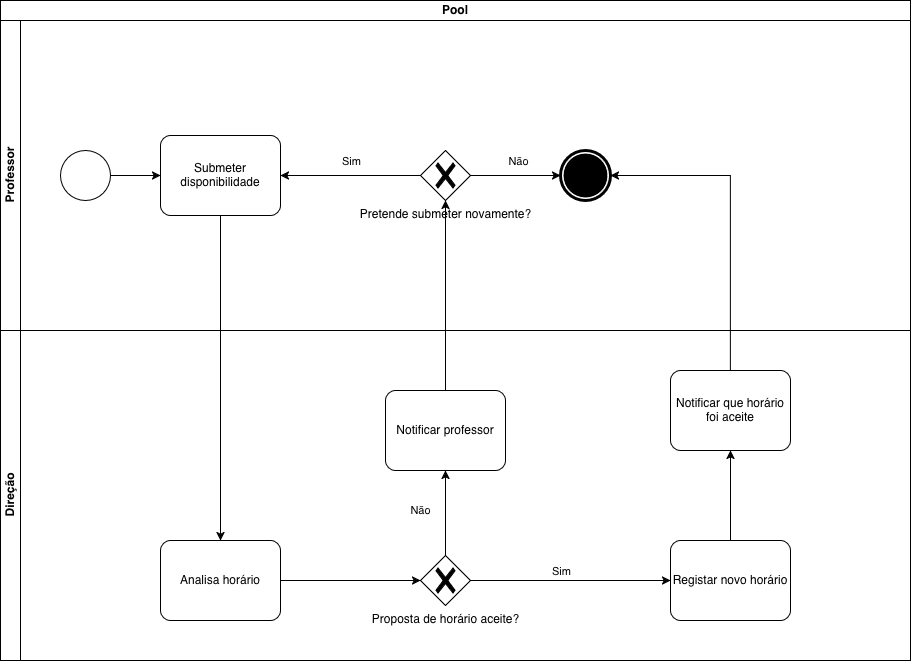

The diagram above was exported from draw.io. Its source (the exported page's mxGraphModel, read from the mxfile embedded in the PNG):
<mxGraphModel dx="1188" dy="805" grid="1" gridSize="10" guides="1" tooltips="1" connect="1" arrows="1" fold="1" page="1" pageScale="1" pageWidth="850" pageHeight="1100" math="0" shadow="0">
  <root>
    <mxCell id="0" />
    <mxCell id="1" parent="0" />
    <mxCell id="IaBhLGeTWNsCCk2PaB9K-9" parent="1" style="swimlane;html=1;childLayout=stackLayout;resizeParent=1;resizeParentMax=0;horizontal=1;startSize=20;horizontalStack=0;whiteSpace=wrap;" value="Pool" vertex="1">
      <mxGeometry height="660" width="910" x="40" y="40" as="geometry" />
    </mxCell>
    <mxCell id="IaBhLGeTWNsCCk2PaB9K-10" parent="IaBhLGeTWNsCCk2PaB9K-9" style="swimlane;html=1;startSize=20;horizontal=0;" value="Professor" vertex="1">
      <mxGeometry height="310" width="910" y="20" as="geometry" />
    </mxCell>
    <mxCell id="IaBhLGeTWNsCCk2PaB9K-13" parent="IaBhLGeTWNsCCk2PaB9K-10" style="points=[[0.145,0.145,0],[0.5,0,0],[0.855,0.145,0],[1,0.5,0],[0.855,0.855,0],[0.5,1,0],[0.145,0.855,0],[0,0.5,0]];shape=mxgraph.bpmn.event;html=1;verticalLabelPosition=bottom;labelBackgroundColor=#ffffff;verticalAlign=top;align=center;perimeter=ellipsePerimeter;outlineConnect=0;aspect=fixed;outline=standard;symbol=general;" value="" vertex="1">
      <mxGeometry height="50" width="50" x="60" y="130" as="geometry" />
    </mxCell>
    <mxCell id="IaBhLGeTWNsCCk2PaB9K-15" parent="IaBhLGeTWNsCCk2PaB9K-10" style="points=[[0.25,0,0],[0.5,0,0],[0.75,0,0],[1,0.25,0],[1,0.5,0],[1,0.75,0],[0.75,1,0],[0.5,1,0],[0.25,1,0],[0,0.75,0],[0,0.5,0],[0,0.25,0]];shape=mxgraph.bpmn.task2;whiteSpace=wrap;rectStyle=rounded;size=10;html=1;container=1;expand=0;collapsible=0;taskMarker=abstract;" value="Submeter disponibilidade" vertex="1">
      <mxGeometry height="80" width="120" x="160" y="115" as="geometry" />
    </mxCell>
    <mxCell id="IaBhLGeTWNsCCk2PaB9K-16" edge="1" parent="IaBhLGeTWNsCCk2PaB9K-10" source="IaBhLGeTWNsCCk2PaB9K-13" style="edgeStyle=orthogonalEdgeStyle;rounded=0;orthogonalLoop=1;jettySize=auto;html=1;entryX=0;entryY=0.5;entryDx=0;entryDy=0;entryPerimeter=0;" target="IaBhLGeTWNsCCk2PaB9K-15">
      <mxGeometry relative="1" as="geometry" />
    </mxCell>
    <mxCell id="IaBhLGeTWNsCCk2PaB9K-25" edge="1" parent="IaBhLGeTWNsCCk2PaB9K-10" source="IaBhLGeTWNsCCk2PaB9K-23" style="edgeStyle=orthogonalEdgeStyle;rounded=0;orthogonalLoop=1;jettySize=auto;html=1;" target="IaBhLGeTWNsCCk2PaB9K-15">
      <mxGeometry relative="1" as="geometry" />
    </mxCell>
    <mxCell id="IaBhLGeTWNsCCk2PaB9K-26" connectable="0" parent="IaBhLGeTWNsCCk2PaB9K-25" style="edgeLabel;html=1;align=center;verticalAlign=middle;resizable=0;points=[];" value="Sim" vertex="1">
      <mxGeometry relative="1" x="-0.1429" y="-4" as="geometry">
        <mxPoint x="-10" y="-11" as="offset" />
      </mxGeometry>
    </mxCell>
    <mxCell id="IaBhLGeTWNsCCk2PaB9K-23" parent="IaBhLGeTWNsCCk2PaB9K-10" style="points=[[0.25,0.25,0],[0.5,0,0],[0.75,0.25,0],[1,0.5,0],[0.75,0.75,0],[0.5,1,0],[0.25,0.75,0],[0,0.5,0]];shape=mxgraph.bpmn.gateway2;html=1;verticalLabelPosition=bottom;labelBackgroundColor=#ffffff;verticalAlign=top;align=center;perimeter=rhombusPerimeter;outlineConnect=0;outline=none;symbol=none;gwType=exclusive;" value="Pretende submeter novamente?" vertex="1">
      <mxGeometry height="50" width="50" x="420" y="130" as="geometry" />
    </mxCell>
    <mxCell id="IaBhLGeTWNsCCk2PaB9K-27" parent="IaBhLGeTWNsCCk2PaB9K-10" style="points=[[0.145,0.145,0],[0.5,0,0],[0.855,0.145,0],[1,0.5,0],[0.855,0.855,0],[0.5,1,0],[0.145,0.855,0],[0,0.5,0]];shape=mxgraph.bpmn.event;html=1;verticalLabelPosition=bottom;labelBackgroundColor=#ffffff;verticalAlign=top;align=center;perimeter=ellipsePerimeter;outlineConnect=0;aspect=fixed;outline=end;symbol=terminate;" value="" vertex="1">
      <mxGeometry height="50" width="50" x="560" y="130" as="geometry" />
    </mxCell>
    <mxCell id="IaBhLGeTWNsCCk2PaB9K-28" edge="1" parent="IaBhLGeTWNsCCk2PaB9K-10" source="IaBhLGeTWNsCCk2PaB9K-23" style="edgeStyle=orthogonalEdgeStyle;rounded=0;orthogonalLoop=1;jettySize=auto;html=1;entryX=0;entryY=0.5;entryDx=0;entryDy=0;entryPerimeter=0;" target="IaBhLGeTWNsCCk2PaB9K-27">
      <mxGeometry relative="1" as="geometry" />
    </mxCell>
    <mxCell id="IaBhLGeTWNsCCk2PaB9K-29" connectable="0" parent="IaBhLGeTWNsCCk2PaB9K-28" style="edgeLabel;html=1;align=center;verticalAlign=middle;resizable=0;points=[];" value="Não" vertex="1">
      <mxGeometry relative="1" x="0.0444" y="-3" as="geometry">
        <mxPoint y="-18" as="offset" />
      </mxGeometry>
    </mxCell>
    <mxCell id="IaBhLGeTWNsCCk2PaB9K-18" edge="1" parent="IaBhLGeTWNsCCk2PaB9K-9" source="IaBhLGeTWNsCCk2PaB9K-15" style="edgeStyle=orthogonalEdgeStyle;rounded=0;orthogonalLoop=1;jettySize=auto;html=1;" target="IaBhLGeTWNsCCk2PaB9K-17">
      <mxGeometry relative="1" as="geometry" />
    </mxCell>
    <mxCell id="IaBhLGeTWNsCCk2PaB9K-11" parent="IaBhLGeTWNsCCk2PaB9K-9" style="swimlane;html=1;startSize=20;horizontal=0;" value="Direção" vertex="1">
      <mxGeometry height="330" width="910" y="330" as="geometry" />
    </mxCell>
    <mxCell id="IaBhLGeTWNsCCk2PaB9K-17" parent="IaBhLGeTWNsCCk2PaB9K-11" style="points=[[0.25,0,0],[0.5,0,0],[0.75,0,0],[1,0.25,0],[1,0.5,0],[1,0.75,0],[0.75,1,0],[0.5,1,0],[0.25,1,0],[0,0.75,0],[0,0.5,0],[0,0.25,0]];shape=mxgraph.bpmn.task2;whiteSpace=wrap;rectStyle=rounded;size=10;html=1;container=1;expand=0;collapsible=0;taskMarker=abstract;" value="Analisa horário" vertex="1">
      <mxGeometry height="80" width="120" x="160" y="210" as="geometry" />
    </mxCell>
    <mxCell id="IaBhLGeTWNsCCk2PaB9K-19" parent="IaBhLGeTWNsCCk2PaB9K-11" style="points=[[0.25,0.25,0],[0.5,0,0],[0.75,0.25,0],[1,0.5,0],[0.75,0.75,0],[0.5,1,0],[0.25,0.75,0],[0,0.5,0]];shape=mxgraph.bpmn.gateway2;html=1;verticalLabelPosition=bottom;labelBackgroundColor=#ffffff;verticalAlign=top;align=center;perimeter=rhombusPerimeter;outlineConnect=0;outline=none;symbol=none;gwType=exclusive;" value="Proposta de horário aceite?" vertex="1">
      <mxGeometry height="50" width="50" x="420" y="225" as="geometry" />
    </mxCell>
    <mxCell id="IaBhLGeTWNsCCk2PaB9K-20" edge="1" parent="IaBhLGeTWNsCCk2PaB9K-11" source="IaBhLGeTWNsCCk2PaB9K-17" style="edgeStyle=orthogonalEdgeStyle;rounded=0;orthogonalLoop=1;jettySize=auto;html=1;entryX=0;entryY=0.5;entryDx=0;entryDy=0;entryPerimeter=0;" target="IaBhLGeTWNsCCk2PaB9K-19">
      <mxGeometry relative="1" as="geometry" />
    </mxCell>
    <mxCell id="IaBhLGeTWNsCCk2PaB9K-21" parent="IaBhLGeTWNsCCk2PaB9K-11" style="points=[[0.25,0,0],[0.5,0,0],[0.75,0,0],[1,0.25,0],[1,0.5,0],[1,0.75,0],[0.75,1,0],[0.5,1,0],[0.25,1,0],[0,0.75,0],[0,0.5,0],[0,0.25,0]];shape=mxgraph.bpmn.task2;whiteSpace=wrap;rectStyle=rounded;size=10;html=1;container=1;expand=0;collapsible=0;taskMarker=abstract;" value="Notificar professor" vertex="1">
      <mxGeometry height="80" width="120" x="385" y="60" as="geometry" />
    </mxCell>
    <mxCell id="IaBhLGeTWNsCCk2PaB9K-22" edge="1" parent="IaBhLGeTWNsCCk2PaB9K-11" source="IaBhLGeTWNsCCk2PaB9K-19" style="edgeStyle=orthogonalEdgeStyle;rounded=0;orthogonalLoop=1;jettySize=auto;html=1;entryX=0.5;entryY=1;entryDx=0;entryDy=0;entryPerimeter=0;" target="IaBhLGeTWNsCCk2PaB9K-21" value="Não">
      <mxGeometry relative="1" x="0.0588" y="25" as="geometry">
        <mxPoint as="offset" />
      </mxGeometry>
    </mxCell>
    <mxCell id="IaBhLGeTWNsCCk2PaB9K-34" edge="1" parent="IaBhLGeTWNsCCk2PaB9K-11" source="IaBhLGeTWNsCCk2PaB9K-30" style="edgeStyle=orthogonalEdgeStyle;rounded=0;orthogonalLoop=1;jettySize=auto;html=1;" target="IaBhLGeTWNsCCk2PaB9K-33">
      <mxGeometry relative="1" as="geometry" />
    </mxCell>
    <mxCell id="IaBhLGeTWNsCCk2PaB9K-30" parent="IaBhLGeTWNsCCk2PaB9K-11" style="points=[[0.25,0,0],[0.5,0,0],[0.75,0,0],[1,0.25,0],[1,0.5,0],[1,0.75,0],[0.75,1,0],[0.5,1,0],[0.25,1,0],[0,0.75,0],[0,0.5,0],[0,0.25,0]];shape=mxgraph.bpmn.task2;whiteSpace=wrap;rectStyle=rounded;size=10;html=1;container=1;expand=0;collapsible=0;taskMarker=abstract;" value="Registar novo horário" vertex="1">
      <mxGeometry height="80" width="120" x="670" y="210" as="geometry" />
    </mxCell>
    <mxCell id="IaBhLGeTWNsCCk2PaB9K-31" edge="1" parent="IaBhLGeTWNsCCk2PaB9K-11" source="IaBhLGeTWNsCCk2PaB9K-19" style="edgeStyle=orthogonalEdgeStyle;rounded=0;orthogonalLoop=1;jettySize=auto;html=1;entryX=0;entryY=0.5;entryDx=0;entryDy=0;entryPerimeter=0;" target="IaBhLGeTWNsCCk2PaB9K-30">
      <mxGeometry relative="1" as="geometry" />
    </mxCell>
    <mxCell id="IaBhLGeTWNsCCk2PaB9K-32" connectable="0" parent="IaBhLGeTWNsCCk2PaB9K-31" style="edgeLabel;html=1;align=center;verticalAlign=middle;resizable=0;points=[];" value="Sim" vertex="1">
      <mxGeometry relative="1" x="-0.1" y="-4" as="geometry">
        <mxPoint y="-14" as="offset" />
      </mxGeometry>
    </mxCell>
    <mxCell id="IaBhLGeTWNsCCk2PaB9K-33" parent="IaBhLGeTWNsCCk2PaB9K-11" style="points=[[0.25,0,0],[0.5,0,0],[0.75,0,0],[1,0.25,0],[1,0.5,0],[1,0.75,0],[0.75,1,0],[0.5,1,0],[0.25,1,0],[0,0.75,0],[0,0.5,0],[0,0.25,0]];shape=mxgraph.bpmn.task2;whiteSpace=wrap;rectStyle=rounded;size=10;html=1;container=1;expand=0;collapsible=0;taskMarker=abstract;" value="Notificar que horário foi aceite" vertex="1">
      <mxGeometry height="80" width="120" x="670" y="40" as="geometry" />
    </mxCell>
    <mxCell id="IaBhLGeTWNsCCk2PaB9K-24" edge="1" parent="IaBhLGeTWNsCCk2PaB9K-9" source="IaBhLGeTWNsCCk2PaB9K-21" style="edgeStyle=orthogonalEdgeStyle;rounded=0;orthogonalLoop=1;jettySize=auto;html=1;" target="IaBhLGeTWNsCCk2PaB9K-23">
      <mxGeometry relative="1" as="geometry" />
    </mxCell>
    <mxCell id="IaBhLGeTWNsCCk2PaB9K-35" edge="1" parent="IaBhLGeTWNsCCk2PaB9K-9" source="IaBhLGeTWNsCCk2PaB9K-33" style="edgeStyle=orthogonalEdgeStyle;rounded=0;orthogonalLoop=1;jettySize=auto;html=1;entryX=1;entryY=0.5;entryDx=0;entryDy=0;entryPerimeter=0;" target="IaBhLGeTWNsCCk2PaB9K-27">
      <mxGeometry relative="1" as="geometry">
        <Array as="points">
          <mxPoint x="730" y="175" />
        </Array>
      </mxGeometry>
    </mxCell>
  </root>
</mxGraphModel>